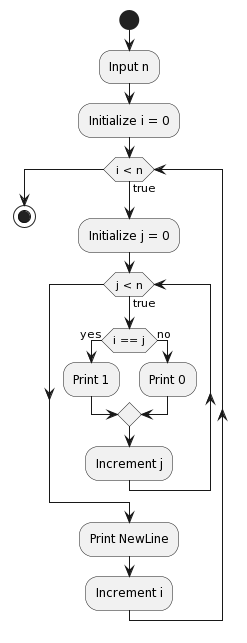

The diagram above was rendered by PlantUML. Its source (embedded in the PNG):
@startuml
start
:Input n;
:Initialize i = 0;
while (i < n) is (true)
  :Initialize j = 0;
  while (j < n) is (true)
    if (i == j) then (yes)
      :Print 1;
    else (no)
      :Print 0;
    endif
    :Increment j;
  endwhile
  :Print NewLine;
  :Increment i;
endwhile
stop
@enduml